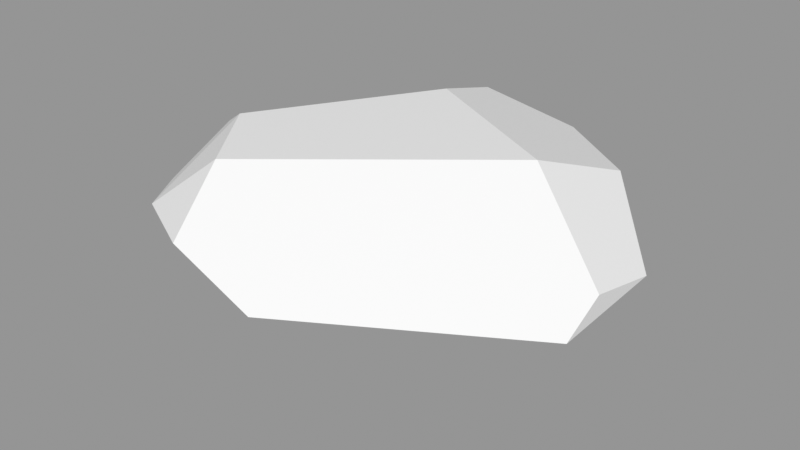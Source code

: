 # Source: Rock_Round_m_2C_07.blend  (saved by Blender 3.0.42; exported with 4.5.12 LTS)
import bpy
from mathutils import Matrix  # noqa: F401  (used for matrix-valued properties, if any)

bpy.ops.wm.read_factory_settings(use_empty=True)
scene = bpy.context.scene
scene.name = 'Scene'

# ---- images (referenced by path relative to the original .blend; pixels are not part of the script)
import os
ASSET_DIR = os.environ.get("B2B_ASSET_DIR", "")  # directory of the original .blend (textures are referenced by path, not embedded)
HERE = os.path.dirname(os.path.abspath(__file__))  # packed textures are extracted next to this script under _unpacked/

def load_image(name, relpath, width, height, colorspace="sRGB"):
    """Load a texture the original file referenced (path relative to the .blend, or extracted next to this script)."""
    p = next((c for c in (os.path.join(HERE, relpath), os.path.join(ASSET_DIR, relpath)) if relpath and os.path.exists(c)), "")
    if p:
        img = bpy.data.images.load(p, check_existing=True)
        img.name = name
    else:  # same state as the original file: an image datablock whose file is absent (Cycles renders it pink)
        img = bpy.data.images.new(name, width, height)
        img.source = "FILE"
        img.filepath = "//" + (relpath or name)
    img.colorspace_settings.name = colorspace
    return img
img_rocks_texture_atlas_1024x1024_png = load_image('Rocks_Texture_Atlas_1024x1024.png', 'Rocks_Texture_Atlas_1024x1024.png', 1024, 1024, 'sRGB')

# ---- materials (node trees are filled in below, after node groups)
mat_rocks_048 = bpy.data.materials.new('Rocks.048')
mat_rocks_048.use_transparent_shadow = False
mat_rocks_048.diffuse_color = (1.0, 1.0, 1.0, 1.0)
mat_rocks_048.roughness = 0.69
mat_rocks_048.specular_intensity = 0.0
mat_material_043 = bpy.data.materials.new('Material.043')
mat_material_043.use_transparent_shadow = False
mat_material_043.roughness = 0.5

# ---- material node trees
mat_rocks_048.use_nodes = True; mat_rocks_048.node_tree.nodes.clear()
_N = mat_rocks_048.node_tree.nodes; _L = mat_rocks_048.node_tree.links
n0 = _N.new('ShaderNodeBsdfPrincipled'); n0.name = 'Principled BSDF'; n0.location = (10, 300)
n0.distribution = 'GGX'
n0.subsurface_method = 'RANDOM_WALK_SKIN'
n0.inputs[2].default_value = 0.69
n0.inputs[3].default_value = 1.45
n0.inputs[4].default_value = 0.0
n0.inputs[13].default_value = 0.0
n1 = _N.new('ShaderNodeOutputMaterial'); n1.name = 'Material Output'; n1.location = (300, 300)
n2 = _N.new('ShaderNodeNormalMap'); n2.name = 'Normal Map'; n2.location = (-300, -300)
n2.label = 'Normal/Map'
n3 = _N.new('ShaderNodeTexImage'); n3.name = 'Image Texture'; n3.location = (-300, 600)
n3.image = img_rocks_texture_atlas_1024x1024_png
_L.new(n0.outputs[0], n1.inputs[0])
_L.new(n2.outputs[0], n0.inputs[5])
_L.new(n3.outputs[0], n0.inputs[0])
n1.is_active_output = True
mat_material_043.use_nodes = True; mat_material_043.node_tree.nodes.clear()
_N = mat_material_043.node_tree.nodes; _L = mat_material_043.node_tree.links
n0 = _N.new('ShaderNodeBsdfPrincipled'); n0.name = 'Principled BSDF'; n0.location = (10, 300)
n0.distribution = 'GGX'
n0.subsurface_method = 'RANDOM_WALK_SKIN'
n0.inputs[3].default_value = 1.45
n0.inputs[27].default_value = (0.0, 0.0, 0.0, 1.0)
n0.inputs[28].default_value = 1.0
n1 = _N.new('ShaderNodeOutputMaterial'); n1.name = 'Material Output'; n1.location = (300, 300)
n2 = _N.new('ShaderNodeNormalMap'); n2.name = 'Normal Map'; n2.location = (-300, -300)
n2.label = 'Normal/Map'
n2.inputs[0].default_value = 0.0
_L.new(n0.outputs[0], n1.inputs[0])
_L.new(n2.outputs[0], n0.inputs[5])
n1.is_active_output = True

# ---- meshes
me_rock_round_m_2c_07 = bpy.data.meshes.new('Rock_Round_m_2C_07')
me_rock_round_m_2c_07.from_pydata([(-13.47, 38.82, -52.88), (-11.04, 45.01, -31.41), (-22.47, 45.01, 35.2), (31.18, 45.01, -8.806), (-17.07, 33.48, 52.88), (56.33, 27.1, 4.898), (13.64, 34.37, -52.88), (56.33, 22.56, -15.54), (38.86, 36.52, -32.36), (-56.33, 30.86, -15.03), (-23.78, 34.69, -52.88), (-30.46, 17.47, -52.88), (9.923, 16.09, -52.88), (-21.4, 8.814, -52.88), (-18.49, 18.76, 52.88), (-38.25, 45.01, 13.47), (-56.33, 34.81, 1.239), (-36.87, 32.52, 42.5), (-56.33, 25.51, 20.93), (56.33, 21.12, 16.37), (4.643, 24.19, 52.88), (16.72, -0.000157, -34.9), (25.8, 5.03, -37.87), (56.33, 14.84, -14.24), (-19.09, 13.26, 49.62), (-56.33, 8.137, 12.41), (56.33, 10.67, 9.453), (29.02, -0.000157, -6.644), (0.7928, 9.313, 45.6), (-12.12, -0.000157, 23.53), (-56.33, 19.5, -20.4), (-37.43, 14.69, -45.7), (-23.25, 1.846, -46.23), (-46.4, -0.000157, 0.2331)], [], [(31, 13, 32), (4, 14, 20), (13, 21, 32), (17, 18, 14), (21, 27, 29), (19, 26, 23, 7), (11, 30, 9, 10), (0, 1, 6), (2, 15, 17), (32, 21, 29, 33), (31, 11, 13), (20, 5, 3, 2), (0, 6, 10), (12, 13, 11), (1, 3, 8, 6), (27, 22, 23, 26), (17, 4, 2), (15, 1, 16), (0, 10, 1), (30, 25, 18, 9), (20, 28, 26, 19), (4, 20, 2), (19, 5, 20), (24, 28, 20, 14), (7, 12, 6, 8), (25, 33, 29, 24), (31, 32, 33, 30), (4, 17, 14), (27, 26, 28, 29), (21, 22, 27), (15, 2, 3, 1), (22, 21, 13, 12), (5, 19, 7), (8, 3, 5, 7), (29, 28, 24), (18, 25, 24, 14), (33, 25, 30), (10, 9, 16, 1), (17, 15, 16, 18), (11, 31, 30), (18, 16, 9), (22, 12, 7, 23), (6, 12, 11, 10)])
me_rock_round_m_2c_07.polygons.foreach_set('use_smooth', [True] * 43)
me_rock_round_m_2c_07.polygons.foreach_set('material_index', [0, 0, 0, 0, 0, 0, 0, 1, 1, 0, 0, 1, 1, 0, 1, 0, 1, 1, 1, 0, 0, 1, 1, 0, 0, 0, 0, 0, 0, 0, 1, 0, 1, 1, 0, 0, 0, 1, 1, 0, 1, 0, 0])
_k = set([(0, 1), (0, 6), (0, 10), (1, 3), (1, 15), (2, 3), (2, 4), (2, 15), (2, 17), (3, 5), (3, 8), (4, 14), (4, 17), (4, 20), (5, 7), (5, 19), (6, 8), (6, 12), (7, 8), (7, 23), (9, 10), (9, 16), (9, 30), (10, 11), (11, 13), (11, 31), (12, 13), (12, 22), (13, 32), (14, 17), (14, 20), (14, 24), (15, 16), (15, 17), (16, 18), (17, 18), (18, 25), (19, 20), (19, 26), (20, 28), (21, 22), (21, 27), (21, 29), (21, 32), (22, 23), (23, 26), (24, 25), (24, 28), (24, 29), (25, 30), (25, 33), (26, 27), (26, 28), (27, 29), (28, 29), (29, 33), (30, 31), (30, 33), (31, 32), (32, 33)])
me_rock_round_m_2c_07.attributes.new('sharp_edge', 'BOOLEAN', 'EDGE').data.foreach_set('value', [ (min(e.vertices), max(e.vertices)) in _k for e in me_rock_round_m_2c_07.edges])
_uv = me_rock_round_m_2c_07.uv_layers.new(name='UVMap')
_uv.uv.foreach_set('vector', [6.771, 7.383, 6.715, 7.441, 6.689, 7.407, 6.507, 7.593, 6.569, 7.584, 6.543, 7.683, 6.874, 7.902, 6.903, 7.725, 6.908, 7.89, 6.529, 7.518, 6.594, 7.454, 6.569, 7.584, 6.566, 7.454, 6.507, 7.379, 6.588, 7.177, 6.811, 7.454, 6.855, 7.472, 6.827, 7.538, 6.793, 7.542, 6.769, 7.427, 6.814, 7.252, 6.849, 7.241, 6.812, 7.454, 7.655, 1.378, 7.614, 1.437, 7.564, 1.302, 7.495, 1.683, 7.591, 1.659, 7.49, 1.754, 6.689, 7.407, 6.566, 7.454, 6.588, 7.177, 6.701, 7.185, 6.771, 7.383, 6.769, 7.427, 6.715, 7.441, 7.322, 1.672, 7.287, 1.369, 7.437, 1.389, 7.495, 1.683, 6.737, 7.879, 6.745, 7.789, 6.76, 7.913, 6.828, 7.799, 6.874, 7.902, 6.84, 7.933, 7.614, 1.437, 7.437, 1.389, 7.447, 1.295, 7.564, 1.302, 6.908, 7.606, 6.876, 7.704, 6.827, 7.538, 6.855, 7.472, 7.49, 1.754, 7.41, 1.73, 7.495, 1.683, 7.591, 1.659, 7.614, 1.437, 7.648, 1.676, 7.655, 1.378, 7.675, 1.409, 7.614, 1.437, 6.814, 7.252, 6.744, 7.125, 6.796, 7.106, 6.849, 7.241, 6.543, 7.683, 6.617, 7.671, 6.659, 7.938, 6.604, 7.934, 7.41, 1.73, 7.322, 1.672, 7.495, 1.683, 7.246, 1.408, 7.287, 1.369, 7.322, 1.672, 6.597, 7.584, 6.617, 7.671, 6.543, 7.683, 6.569, 7.584, 6.793, 7.542, 6.828, 7.799, 6.745, 7.789, 6.732, 7.648, 6.68, 7.458, 6.732, 7.51, 6.692, 7.634, 6.597, 7.584, 6.771, 7.383, 6.689, 7.407, 6.701, 7.185, 6.814, 7.252, 6.507, 7.593, 6.529, 7.518, 6.569, 7.584, 6.732, 7.835, 6.659, 7.938, 6.617, 7.671, 6.692, 7.634, 6.903, 7.725, 6.876, 7.704, 6.908, 7.606, 7.591, 1.659, 7.495, 1.683, 7.437, 1.389, 7.614, 1.437, 6.876, 7.704, 6.903, 7.725, 6.874, 7.902, 6.828, 7.799, 6.78, 7.486, 6.811, 7.454, 6.793, 7.542, 7.447, 1.295, 7.437, 1.389, 7.287, 1.369, 7.323, 1.305, 6.692, 7.634, 6.617, 7.671, 6.597, 7.584, 6.594, 7.454, 6.68, 7.458, 6.597, 7.584, 6.569, 7.584, 6.701, 7.185, 6.744, 7.125, 6.814, 7.252, 7.675, 1.409, 7.675, 1.625, 7.648, 1.676, 7.614, 1.437, 7.49, 1.754, 7.591, 1.659, 7.648, 1.676, 7.58, 1.743, 6.769, 7.427, 6.771, 7.383, 6.814, 7.252, 6.796, 7.106, 6.847, 7.185, 6.849, 7.241, 6.876, 7.704, 6.828, 7.799, 6.793, 7.542, 6.827, 7.538, 6.745, 7.789, 6.828, 7.799, 6.84, 7.933, 6.76, 7.913])
me_rock_round_m_2c_07.materials.append(mat_rocks_048)
me_rock_round_m_2c_07.materials.append(mat_material_043)
me_rock_round_m_2c_07.use_remesh_fix_poles = True
me_rock_round_m_2c_07.use_remesh_preserve_attributes = False
me_rock_round_m_2c_07.update()
me_rock_round_m_2c_07.normals_split_custom_set([tuple(v) for v in zip(*[iter([-0.5007, -0.5243, -0.6888, -0.5007, -0.5243, -0.6888, -0.5007, -0.5243, -0.6888, 0.0, 0.0, 1.0, 0.0, 0.0, 1.0, 0.0, 0.0, 1.0, 0.1635, -0.7038, -0.6914, 0.1635, -0.7038, -0.6914, 0.1635, -0.7038, -0.6914, -0.6417, -0.3377, 0.6886, -0.6417, -0.3377, 0.6886, -0.6417, -0.3377, 0.6886, 0.0, -1.0, 0.0, 0.0, -1.0, 0.0, 0.0, -1.0, 0.0, 1.0, -4.361e-07, 0.0, 1.0, -2.928e-08, 0.0, 1.0, -2.928e-08, 0.0, 1.0, -2.52e-07, 0.0, -0.7405, 0.2871, -0.6076, -0.7405, 0.2871, -0.6076, -0.7405, 0.2871, -0.6076, -0.7405, 0.2871, -0.6076, 0.1552, 0.9444, -0.2898, 0.1552, 0.9444, -0.2898, 0.1552, 0.9444, -0.2898, -0.499, 0.7872, 0.3624, -0.499, 0.7872, 0.3624, -0.499, 0.7872, 0.3624, -0.01352, -0.9996, -0.0243, -0.01352, -0.9996, -0.0243, -0.01352, -0.9996, -0.0243, -0.01352, -0.9996, -0.0243, -0.5007, -0.5243, -0.6888, -0.5007, -0.5243, -0.6888, -0.5007, -0.5243, -0.6888, 0.3547, 0.829, 0.4324, 0.3547, 0.829, 0.4324, 0.3547, 0.829, 0.4324, 0.3547, 0.829, 0.4324, 0.0, 0.0, -1.0, -7.9e-08, 0.0, -1.0, -7.309e-08, 0.0, -1.0, -7.63e-08, 0.0, -1.0, 0.0, 0.0, -1.0, -5.525e-08, 0.0, -1.0, 0.1552, 0.9444, -0.2898, 0.1552, 0.9444, -0.2898, 0.1552, 0.9444, -0.2898, 0.1552, 0.9444, -0.2898, 0.4296, -0.8842, -0.1834, 0.4322, -0.8847, -0.1747, 0.4326, -0.8847, -0.1736, 0.4326, -0.8847, -0.1736, -0.3418, 0.7359, 0.5845, -0.3418, 0.7359, 0.5845, -0.3418, 0.7359, 0.5845, -0.3626, 0.9056, -0.2199, -0.3626, 0.9056, -0.2199, -0.3626, 0.9056, -0.2199, -0.3626, 0.9056, -0.2199, -0.3626, 0.9056, -0.2199, -0.3626, 0.9056, -0.2199, -1.0, -4.423e-07, 0.0, -1.0, -4.423e-07, 0.0, -1.0, -2.583e-07, 0.0, -1.0, -2.752e-07, 0.0, 0.486, -0.4825, 0.7286, 0.486, -0.4825, 0.7286, 0.486, -0.4825, 0.7286, 0.486, -0.4825, 0.7286, 0.3547, 0.829, 0.4324, 0.3547, 0.829, 0.4324, 0.3547, 0.829, 0.4324, 0.3547, 0.829, 0.4324, 0.3547, 0.829, 0.4324, 0.3547, 0.829, 0.4324, 0.09813, -0.474, 0.875, 0.09813, -0.474, 0.875, 0.09813, -0.474, 0.875, 0.09813, -0.474, 0.875, 0.6326, -0.1285, -0.7638, 0.6326, -0.1285, -0.7638, 0.6326, -0.1285, -0.7638, 0.6326, -0.1285, -0.7638, -0.2593, -0.8872, 0.3816, -0.2593, -0.8872, 0.3816, -0.2593, -0.8872, 0.3816, -0.2593, -0.8872, 0.3816, -0.6372, -0.6893, -0.3448, -0.6372, -0.6893, -0.3448, -0.6372, -0.6893, -0.3448, -0.6372, -0.6893, -0.3448, -0.4655, 0.04496, 0.8839, -0.4655, 0.04496, 0.8839, -0.4655, 0.04496, 0.8839, 0.2034, -0.939, 0.2773, 0.2034, -0.939, 0.2773, 0.2034, -0.939, 0.2773, 0.2034, -0.939, 0.2773, 0.4286, -0.884, -0.1866, 0.4322, -0.8847, -0.1747, 0.4296, -0.8842, -0.1834, 0.0, 1.0, 1.117e-07, 0.0, 1.0, 1.117e-07, 0.0, 1.0, 1.117e-07, 0.0, 1.0, 1.117e-07, 0.1635, -0.7038, -0.6914, 0.1635, -0.7038, -0.6914, 0.1635, -0.7038, -0.6914, 0.1635, -0.7038, -0.6914, 1.0, -1.399e-06, 0.0, 1.0, -4.361e-07, 0.0, 1.0, -2.52e-07, 0.0, 0.645, 0.756, -0.1113, 0.645, 0.756, -0.1113, 0.645, 0.756, -0.1113, 0.645, 0.756, -0.1113, -0.09067, -0.8974, 0.4318, -0.09067, -0.8974, 0.4318, -0.09067, -0.8974, 0.4318, -0.6417, -0.3377, 0.6886, -0.6417, -0.3377, 0.6886, -0.6417, -0.3377, 0.6886, -0.6417, -0.3377, 0.6886, -0.7618, -0.6121, -0.2119, -0.7618, -0.6121, -0.2119, -0.7618, -0.6121, -0.2119, -0.3626, 0.9056, -0.2199, -0.3626, 0.9056, -0.2199, -0.3626, 0.9056, -0.2199, -0.3626, 0.9056, -0.2199, -0.6245, 0.7062, 0.3336, -0.6245, 0.7062, 0.3336, -0.6245, 0.7062, 0.3336, -0.6245, 0.7062, 0.3336, -0.7405, 0.2871, -0.6076, -0.7405, 0.2871, -0.6076, -0.7405, 0.2871, -0.6076, -1.0, -2.583e-07, 0.0, -1.0, 5.327e-07, 0.0, -1.0, -2.752e-07, 0.0, 0.6326, -0.1285, -0.7638, 0.6326, -0.1285, -0.7638, 0.6326, -0.1285, -0.7638, 0.6326, -0.1285, -0.7638, -7.9e-08, 0.0, -1.0, -7.63e-08, 0.0, -1.0, -5.525e-08, 0.0, -1.0, -7.309e-08, 0.0, -1.0])] * 3)])

# ---- objects
ob_rock_round_m_2c_07 = bpy.data.objects.new('Rock_Round_m_2C_07', me_rock_round_m_2c_07)

# ---- transforms, parenting, visibility, modifiers, constraints
ob_rock_round_m_2c_07.location = (0.0, 0.0, 0.0)
ob_rock_round_m_2c_07.rotation_euler = (1.571, -0.0, 0.0)
ob_rock_round_m_2c_07.scale = (0.01, 0.01, 0.01)
ob_rock_round_m_2c_07.color = (0.8, 0.8, 0.8, 1.0)

# ---- collection membership
scene.collection.objects.link(ob_rock_round_m_2c_07)

# ---- scene / render settings (as saved in the file)
scene.frame_start = 1; scene.frame_end = 250; scene.frame_set(1)
scene.render.engine = 'BLENDER_EEVEE_NEXT'
scene.cycles.sampling_pattern = 'TABULATED_SOBOL'
scene.cycles.use_light_tree = False
scene.view_settings.view_transform = 'Standard'
bpy.context.view_layer.update()

# ---- added for rendering (the .blend has no active camera and no usable light): camera, sun + grey world if the file has none
cam_auto = bpy.data.cameras.new('AutoCamera')
cam_auto.lens = 50.0
cam_auto.sensor_width = 36.0
cam_auto.clip_end = 1000.0
ob_auto_camera = bpy.data.objects.new('AutoCamera', cam_auto)
scene.collection.objects.link(ob_auto_camera)
ob_auto_camera.location = (1.48907, -1.78689, 1.41632)
ob_auto_camera.rotation_euler = (1.09748, -7.21219e-08, 0.694738)
scene.camera = ob_auto_camera
light_auto_sun = bpy.data.lights.new('AutoSun', 'SUN')
light_auto_sun.energy = 3.0
light_auto_sun.angle = 0.0523599
ob_auto_sun = bpy.data.objects.new('AutoSun', light_auto_sun)
scene.collection.objects.link(ob_auto_sun)
ob_auto_sun.rotation_euler = (0.872665, 0.174533, 0.523599)
if scene.world is None:
    world_auto = bpy.data.worlds.new('AutoWorld')
    world_auto.color = (0.3, 0.3, 0.3)
    scene.world = world_auto
bpy.context.view_layer.update()
